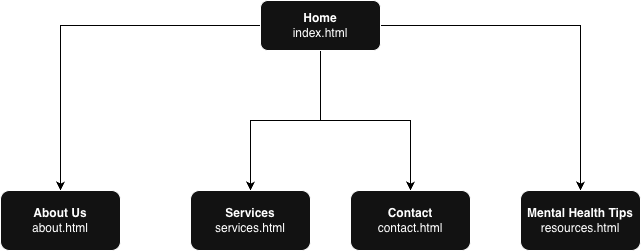

The diagram above was exported from draw.io. Its source (the exported page's mxGraphModel, read from the mxfile embedded in the PNG):
<mxGraphModel dx="1018" dy="693" grid="0" gridSize="10" guides="1" tooltips="1" connect="1" arrows="1" fold="1" page="0" pageScale="1" pageWidth="850" pageHeight="1100" background="light-dark(#FFFFFF,#FFFFFF)" math="0" shadow="0">
  <root>
    <mxCell id="0" />
    <mxCell id="1" parent="0" />
    <mxCell id="6AiwB4AYC6UK4Nhyc9Nz-6" style="edgeStyle=orthogonalEdgeStyle;rounded=0;orthogonalLoop=1;jettySize=auto;html=1;strokeColor=light-dark(#000000,#000000);" edge="1" parent="1" source="6AiwB4AYC6UK4Nhyc9Nz-1" target="6AiwB4AYC6UK4Nhyc9Nz-2">
      <mxGeometry relative="1" as="geometry" />
    </mxCell>
    <mxCell id="6AiwB4AYC6UK4Nhyc9Nz-7" style="edgeStyle=orthogonalEdgeStyle;rounded=0;orthogonalLoop=1;jettySize=auto;html=1;strokeColor=light-dark(#000000,#000000);" edge="1" parent="1" source="6AiwB4AYC6UK4Nhyc9Nz-1" target="6AiwB4AYC6UK4Nhyc9Nz-3">
      <mxGeometry relative="1" as="geometry" />
    </mxCell>
    <mxCell id="6AiwB4AYC6UK4Nhyc9Nz-8" style="edgeStyle=orthogonalEdgeStyle;rounded=0;orthogonalLoop=1;jettySize=auto;html=1;strokeWidth=1;strokeColor=light-dark(#000000,#000000);" edge="1" parent="1" source="6AiwB4AYC6UK4Nhyc9Nz-1" target="6AiwB4AYC6UK4Nhyc9Nz-5">
      <mxGeometry relative="1" as="geometry" />
    </mxCell>
    <mxCell id="6AiwB4AYC6UK4Nhyc9Nz-9" style="edgeStyle=orthogonalEdgeStyle;rounded=0;orthogonalLoop=1;jettySize=auto;html=1;strokeColor=light-dark(#000000,#000000);" edge="1" parent="1" source="6AiwB4AYC6UK4Nhyc9Nz-1" target="6AiwB4AYC6UK4Nhyc9Nz-4">
      <mxGeometry relative="1" as="geometry" />
    </mxCell>
    <mxCell id="6AiwB4AYC6UK4Nhyc9Nz-1" value="&lt;b&gt;Home&lt;/b&gt;&lt;div&gt;index.html&lt;/div&gt;" style="rounded=1;whiteSpace=wrap;html=1;fillColor=default;" vertex="1" parent="1">
      <mxGeometry x="350" y="90" width="120" height="50" as="geometry" />
    </mxCell>
    <mxCell id="6AiwB4AYC6UK4Nhyc9Nz-2" value="&lt;b&gt;About Us&lt;/b&gt;&lt;div&gt;about.html&lt;/div&gt;" style="rounded=1;whiteSpace=wrap;html=1;" vertex="1" parent="1">
      <mxGeometry x="90" y="280" width="120" height="60" as="geometry" />
    </mxCell>
    <mxCell id="6AiwB4AYC6UK4Nhyc9Nz-3" value="&lt;b&gt;Services&lt;br&gt;&lt;/b&gt;&lt;div&gt;services.html&lt;/div&gt;" style="rounded=1;whiteSpace=wrap;html=1;" vertex="1" parent="1">
      <mxGeometry x="280" y="280" width="120" height="60" as="geometry" />
    </mxCell>
    <mxCell id="6AiwB4AYC6UK4Nhyc9Nz-4" value="&lt;b&gt;Mental Health Tips&lt;/b&gt;&lt;br&gt;&lt;div&gt;resources.html&lt;/div&gt;" style="rounded=1;whiteSpace=wrap;html=1;" vertex="1" parent="1">
      <mxGeometry x="610" y="280" width="120" height="60" as="geometry" />
    </mxCell>
    <mxCell id="6AiwB4AYC6UK4Nhyc9Nz-5" value="&lt;b&gt;Contact&lt;/b&gt;&lt;br&gt;&lt;div&gt;contact.html&lt;/div&gt;" style="rounded=1;whiteSpace=wrap;html=1;" vertex="1" parent="1">
      <mxGeometry x="440" y="280" width="120" height="60" as="geometry" />
    </mxCell>
  </root>
</mxGraphModel>